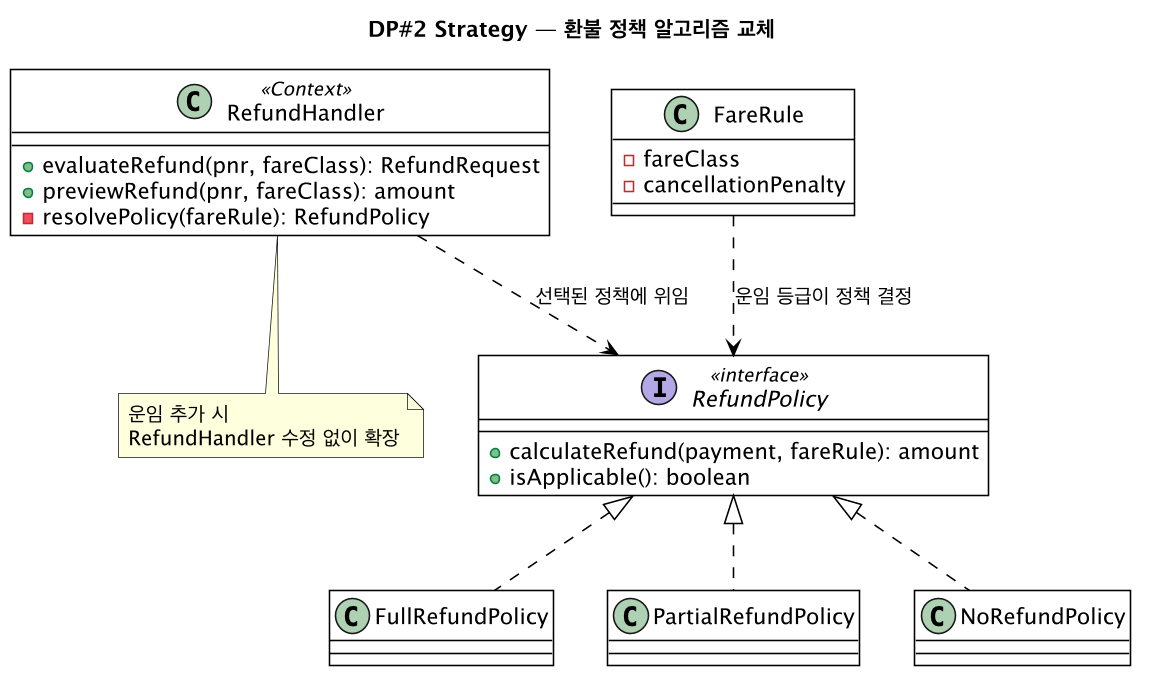

The diagram above was rendered by PlantUML. Its source (embedded in the PNG):
@startuml dp2-strategy
!include _style.puml
title DP#2 Strategy — 환불 정책 알고리즘 교체

interface RefundPolicy <<interface>> {
  +calculateRefund(payment, fareRule): amount
  +isApplicable(): boolean
}
class FullRefundPolicy
class PartialRefundPolicy
class NoRefundPolicy
class RefundHandler <<Context>> {
  +evaluateRefund(pnr, fareClass): RefundRequest
  +previewRefund(pnr, fareClass): amount
  -resolvePolicy(fareRule): RefundPolicy
}
class FareRule {
  -fareClass
  -cancellationPenalty
}

RefundPolicy <|.. FullRefundPolicy
RefundPolicy <|.. PartialRefundPolicy
RefundPolicy <|.. NoRefundPolicy
RefundHandler ..> RefundPolicy : 선택된 정책에 위임
FareRule ..> RefundPolicy : 운임 등급이 정책 결정
note bottom of RefundHandler : 운임 추가 시\nRefundHandler 수정 없이 확장
@enduml